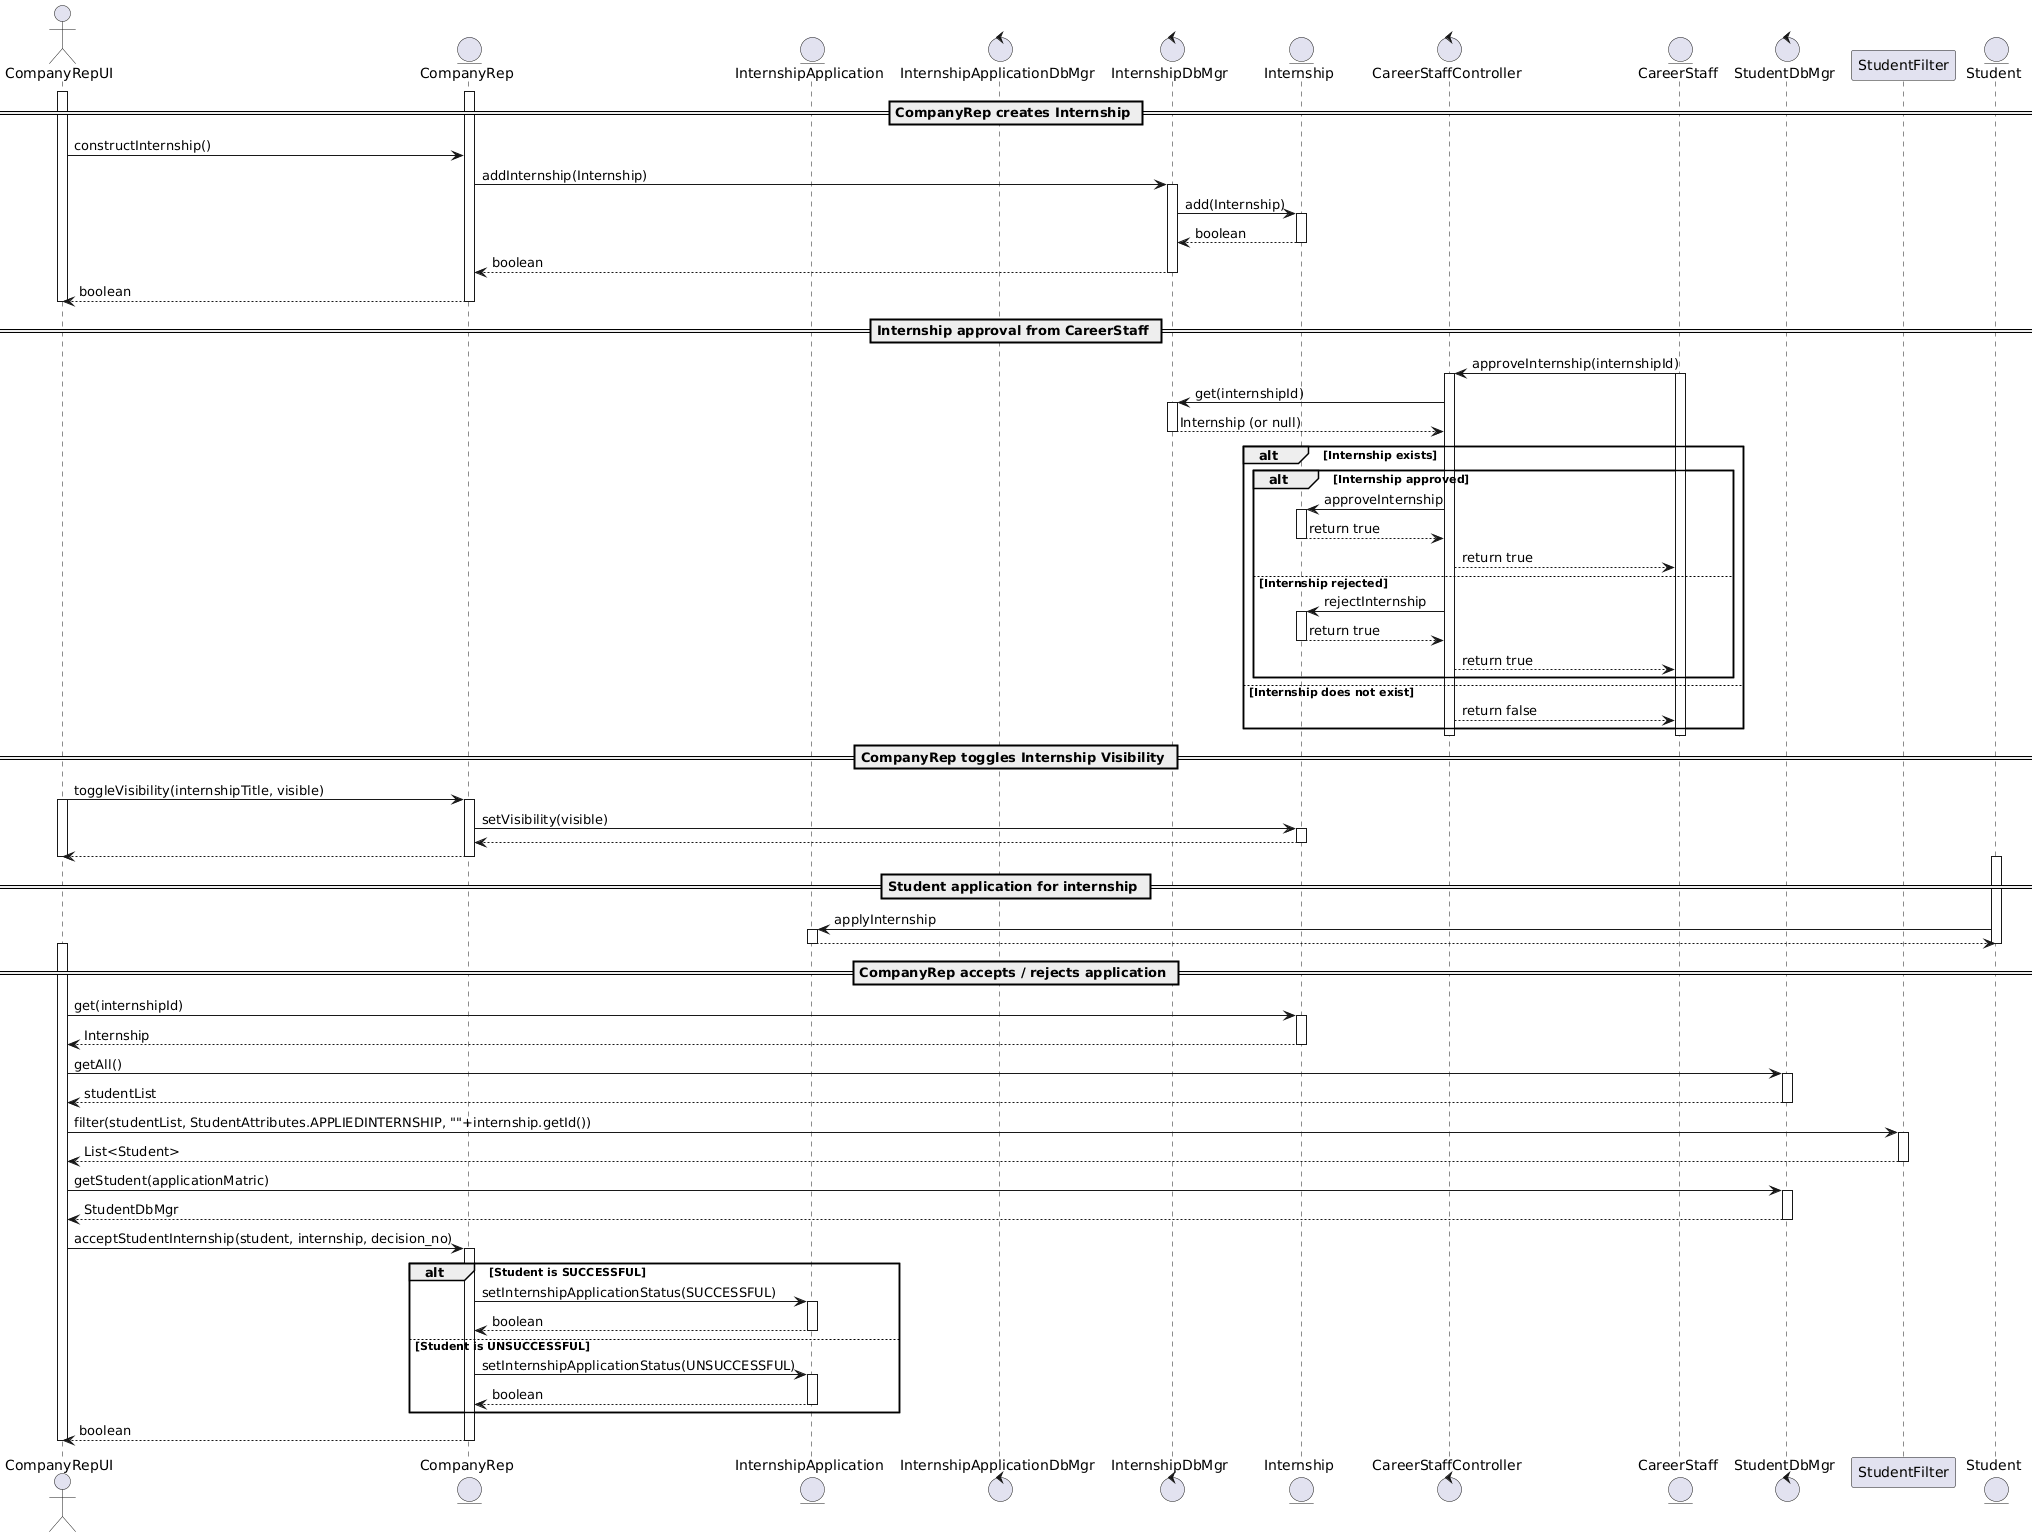

The diagram above was rendered by PlantUML. Its source (embedded in the PNG):
@startuml
actor CompanyRepUI
entity CompanyRep
entity InternshipApplication
control InternshipApplicationDbMgr
control InternshipDbMgr
entity Internship
control CareerStaffController
entity CareerStaff
control StudentDbMgr
participant StudentFilter
entity Student



activate CompanyRepUI
activate CompanyRep

== CompanyRep creates Internship ==
CompanyRepUI -> CompanyRep : constructInternship()

CompanyRep -> InternshipDbMgr : addInternship(Internship)
activate InternshipDbMgr
InternshipDbMgr -> Internship : add(Internship)
activate Internship
InternshipDbMgr <-- Internship : boolean
deactivate Internship
CompanyRep <-- InternshipDbMgr : boolean
deactivate InternshipDbMgr

CompanyRepUI <-- CompanyRep : boolean

deactivate CompanyRep
deactivate CompanyRepUI

== Internship approval from CareerStaff ==
CareerStaff -> CareerStaffController : approveInternship(internshipId)
activate CareerStaff
activate CareerStaffController
CareerStaffController -> InternshipDbMgr : get(internshipId)
activate InternshipDbMgr
InternshipDbMgr --> CareerStaffController : Internship (or null)
deactivate InternshipDbMgr
alt Internship exists
    alt Internship approved
       CareerStaffController -> Internship : approveInternship
       activate Internship
       Internship --> CareerStaffController : return true
       deactivate Internship
       CareerStaffController --> CareerStaff : return true
    else Internship rejected
       CareerStaffController -> Internship : rejectInternship
       activate Internship
       Internship --> CareerStaffController : return true
       deactivate Internship
       CareerStaffController --> CareerStaff : return true
    end
else Internship does not exist
    CareerStaffController --> CareerStaff : return false
end

deactivate CareerStaff
deactivate CareerStaffController


== CompanyRep toggles Internship Visibility ==
CompanyRepUI -> CompanyRep : toggleVisibility(internshipTitle, visible)
activate CompanyRepUI
activate CompanyRep
CompanyRep -> Internship : setVisibility(visible)
activate Internship
CompanyRep <-- Internship
deactivate Internship
CompanyRepUI <-- CompanyRep
deactivate CompanyRep
deactivate CompanyRepUI

== Student application for internship ==
activate Student
Student -> InternshipApplication : applyInternship
activate InternshipApplication
Student <-- InternshipApplication
deactivate InternshipApplication
deactivate Student

== CompanyRep accepts / rejects application ==
activate CompanyRepUI
CompanyRepUI -> Internship : get(internshipId)
activate Internship
CompanyRepUI <-- Internship : Internship
deactivate Internship

CompanyRepUI -> StudentDbMgr : getAll()
activate StudentDbMgr
CompanyRepUI <-- StudentDbMgr : studentList
deactivate StudentDbMgr

CompanyRepUI -> StudentFilter : filter(studentList, StudentAttributes.APPLIEDINTERNSHIP, ""+internship.getId())
activate StudentFilter
CompanyRepUI <-- StudentFilter : List<Student>
deactivate StudentFilter

CompanyRepUI -> StudentDbMgr : getStudent(applicationMatric)
activate StudentDbMgr
CompanyRepUI <-- StudentDbMgr : StudentDbMgr
deactivate StudentDbMgr

CompanyRepUI -> CompanyRep : acceptStudentInternship(student, internship, decision_no)
activate CompanyRep

alt Student is SUCCESSFUL
  CompanyRep -> InternshipApplication : setInternshipApplicationStatus(SUCCESSFUL)
  activate InternshipApplication
  CompanyRep <-- InternshipApplication : boolean
  deactivate InternshipApplication
else Student is UNSUCCESSFUL
  CompanyRep -> InternshipApplication : setInternshipApplicationStatus(UNSUCCESSFUL)
  activate InternshipApplication
  CompanyRep <-- InternshipApplication : boolean
  deactivate InternshipApplication
end

CompanyRepUI <-- CompanyRep : boolean
deactivate CompanyRep
deactivate CompanyRepUI
@enduml